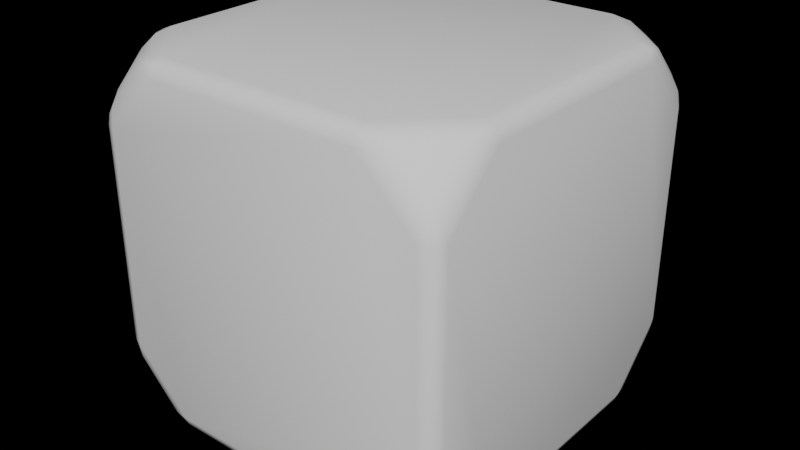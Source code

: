 # Source: Untitled.blend  (saved by Blender 5.2.44; exported with 4.5.12 LTS)
import bpy
from mathutils import Matrix  # noqa: F401  (used for matrix-valued properties, if any)

bpy.ops.wm.read_factory_settings(use_empty=True)
scene = bpy.context.scene
scene.name = 'Scene'

# ---- collections
col_reference = bpy.data.collections.new('Reference'); scene.collection.children.link(col_reference)
col_low = bpy.data.collections.new('low'); scene.collection.children.link(col_low)
col_high = bpy.data.collections.new('high'); scene.collection.children.link(col_high)
col_predestructive = bpy.data.collections.new('predestructive'); scene.collection.children.link(col_predestructive)

# ---- world
world_world = bpy.data.worlds.new('World'); scene.world = world_world
world_world.use_nodes = True; world_world.node_tree.nodes.clear()
_N = world_world.node_tree.nodes; _L = world_world.node_tree.links
n0 = _N.new('ShaderNodeOutputWorld'); n0.name = 'World Output'; n0.location = (300, 300)
n1 = _N.new('ShaderNodeBackground'); n1.name = 'Background'; n1.location = (10, 300)
n1.inputs[0].default_value = (0.0, 0.0, 0.0, 1.0)
_L.new(n1.outputs[0], n0.inputs[0])
n0.is_active_output = True
world_world.color = (0.05088, 0.05088, 0.05088)
world_world.use_sun_shadow = False
world_world.sun_shadow_jitter_overblur = 0.0

# ---- meshes
me_cube = bpy.data.meshes.new('Cube')
me_cube.from_pydata([(-0.5976, -0.9146, -1.0), (-0.5976, -1.0, -0.9146), (-0.7725, -0.9303, -0.9303), (-0.5976, -0.975, -0.975), (-0.6527, -0.9683, -0.9683), (-0.6903, -0.9796, -0.9277), (-0.6903, -0.9277, -0.9796), (-0.9146, -1.0, -0.5976), (-1.0, -0.9146, -0.5976), (-0.9303, -0.9303, -0.7725), (-0.975, -0.975, -0.5976), (-0.9683, -0.9683, -0.6527), (-0.9796, -0.9277, -0.6903), (-0.9277, -0.9796, -0.6903), (-0.9146, -0.5976, -1.0), (-0.9303, -0.7725, -0.9303), (-1.0, -0.5976, -0.9146), (-0.9277, -0.6903, -0.9796), (-0.9683, -0.6527, -0.9683), (-0.9796, -0.6903, -0.9277), (-0.975, -0.5976, -0.975), (-0.5976, -1.0, 0.9146), (-0.5976, -0.9146, 1.0), (-0.7725, -0.9303, 0.9303), (-0.5976, -0.975, 0.975), (-0.6527, -0.9683, 0.9683), (-0.6903, -0.9277, 0.9796), (-0.6903, -0.9796, 0.9277), (-0.9146, -0.5976, 1.0), (-1.0, -0.5976, 0.9146), (-0.9303, -0.7725, 0.9303), (-0.975, -0.5976, 0.975), (-0.9683, -0.6527, 0.9683), (-0.9796, -0.6903, 0.9277), (-0.9277, -0.6903, 0.9796), (-0.9146, -1.0, 0.5976), (-0.9303, -0.9303, 0.7725), (-1.0, -0.9146, 0.5976), (-0.9277, -0.9796, 0.6903), (-0.9683, -0.9683, 0.6527), (-0.9796, -0.9277, 0.6903), (-0.975, -0.975, 0.5976), (-0.9146, 0.5976, -1.0), (-1.0, 0.5976, -0.9146), (-0.9303, 0.7725, -0.9303), (-0.975, 0.5976, -0.975), (-0.9683, 0.6527, -0.9683), (-0.9796, 0.6903, -0.9277), (-0.9277, 0.6903, -0.9796), (-1.0, 0.9146, -0.5976), (-0.9146, 1.0, -0.5976), (-0.9303, 0.9303, -0.7725), (-0.975, 0.975, -0.5976), (-0.9683, 0.9683, -0.6527), (-0.9277, 0.9796, -0.6903), (-0.9796, 0.9277, -0.6903), (-0.5976, 0.9146, -1.0), (-0.7725, 0.9303, -0.9303), (-0.5976, 1.0, -0.9146), (-0.6903, 0.9277, -0.9796), (-0.6527, 0.9683, -0.9683), (-0.6903, 0.9796, -0.9277), (-0.5976, 0.975, -0.975), (-0.5976, 0.9146, 1.0), (-0.5976, 1.0, 0.9146), (-0.7725, 0.9303, 0.9303), (-0.5976, 0.975, 0.975), (-0.6527, 0.9683, 0.9683), (-0.6903, 0.9796, 0.9277), (-0.6903, 0.9277, 0.9796), (-0.9146, 1.0, 0.5976), (-1.0, 0.9146, 0.5976), (-0.9303, 0.9303, 0.7725), (-0.975, 0.975, 0.5976), (-0.9683, 0.9683, 0.6527), (-0.9796, 0.9277, 0.6903), (-0.9277, 0.9796, 0.6903), (-0.9146, 0.5976, 1.0), (-0.9303, 0.7725, 0.9303), (-1.0, 0.5976, 0.9146), (-0.9277, 0.6903, 0.9796), (-0.9683, 0.6527, 0.9683), (-0.9796, 0.6903, 0.9277), (-0.975, 0.5976, 0.975), (0.9146, -0.5976, -1.0), (1.0, -0.5976, -0.9146), (0.9303, -0.7725, -0.9303), (0.975, -0.5976, -0.975), (0.9683, -0.6527, -0.9683), (0.9796, -0.6903, -0.9277), (0.9277, -0.6903, -0.9796), (1.0, -0.9146, -0.5976), (0.9146, -1.0, -0.5976), (0.9303, -0.9303, -0.7725), (0.975, -0.975, -0.5976), (0.9683, -0.9683, -0.6527), (0.9277, -0.9796, -0.6903), (0.9796, -0.9277, -0.6903), (0.5976, -0.9146, -1.0), (0.7725, -0.9303, -0.9303), (0.5976, -1.0, -0.9146), (0.6903, -0.9277, -0.9796), (0.6527, -0.9683, -0.9683), (0.6903, -0.9796, -0.9277), (0.5976, -0.975, -0.975), (0.5976, -0.9146, 1.0), (0.5976, -1.0, 0.9146), (0.7725, -0.9303, 0.9303), (0.5976, -0.975, 0.975), (0.6527, -0.9683, 0.9683), (0.6903, -0.9796, 0.9277), (0.6903, -0.9277, 0.9796), (0.9146, -1.0, 0.5976), (1.0, -0.9146, 0.5976), (0.9303, -0.9303, 0.7725), (0.975, -0.975, 0.5976), (0.9683, -0.9683, 0.6527), (0.9796, -0.9277, 0.6903), (0.9277, -0.9796, 0.6903), (0.9146, -0.5976, 1.0), (0.9303, -0.7725, 0.9303), (1.0, -0.5976, 0.9146), (0.9277, -0.6903, 0.9796), (0.9683, -0.6527, 0.9683), (0.9796, -0.6903, 0.9277), (0.975, -0.5976, 0.975), (0.5976, 0.9146, -1.0), (0.5976, 1.0, -0.9146), (0.7725, 0.9303, -0.9303), (0.5976, 0.975, -0.975), (0.6527, 0.9683, -0.9683), (0.6903, 0.9796, -0.9277), (0.6903, 0.9277, -0.9796), (0.9146, 1.0, -0.5976), (1.0, 0.9146, -0.5976), (0.9303, 0.9303, -0.7725), (0.975, 0.975, -0.5976), (0.9683, 0.9683, -0.6527), (0.9796, 0.9277, -0.6903), (0.9277, 0.9796, -0.6903), (0.9146, 0.5976, -1.0), (0.9303, 0.7725, -0.9303), (1.0, 0.5976, -0.9146), (0.9277, 0.6903, -0.9796), (0.9683, 0.6527, -0.9683), (0.9796, 0.6903, -0.9277), (0.975, 0.5976, -0.975), (0.9146, 0.5976, 1.0), (1.0, 0.5976, 0.9146), (0.9303, 0.7725, 0.9303), (0.975, 0.5976, 0.975), (0.9683, 0.6527, 0.9683), (0.9796, 0.6903, 0.9277), (0.9277, 0.6903, 0.9796), (1.0, 0.9146, 0.5976), (0.9146, 1.0, 0.5976), (0.9303, 0.9303, 0.7725), (0.975, 0.975, 0.5976), (0.9683, 0.9683, 0.6527), (0.9277, 0.9796, 0.6903), (0.9796, 0.9277, 0.6903), (0.5976, 0.9146, 1.0), (0.7725, 0.9303, 0.9303), (0.5976, 1.0, 0.9146), (0.6903, 0.9277, 0.9796), (0.6527, 0.9683, 0.9683), (0.6903, 0.9796, 0.9277), (0.5976, 0.975, 0.975)], [], [(0, 3, 4, 6), (1, 5, 4, 3), (2, 6, 4, 5), (7, 10, 11, 13), (8, 12, 11, 10), (9, 13, 11, 12), (14, 17, 18, 20), (15, 19, 18, 17), (16, 20, 18, 19), (21, 24, 25, 27), (22, 26, 25, 24), (23, 27, 25, 26), (28, 31, 32, 34), (29, 33, 32, 31), (30, 34, 32, 33), (35, 38, 39, 41), (36, 40, 39, 38), (37, 41, 39, 40), (42, 45, 46, 48), (43, 47, 46, 45), (44, 48, 46, 47), (49, 52, 53, 55), (50, 54, 53, 52), (51, 55, 53, 54), (56, 59, 60, 62), (57, 61, 60, 59), (58, 62, 60, 61), (63, 66, 67, 69), (64, 68, 67, 66), (65, 69, 67, 68), (70, 73, 74, 76), (71, 75, 74, 73), (72, 76, 74, 75), (77, 80, 81, 83), (78, 82, 81, 80), (79, 83, 81, 82), (84, 87, 88, 90), (85, 89, 88, 87), (86, 90, 88, 89), (91, 94, 95, 97), (92, 96, 95, 94), (93, 97, 95, 96), (98, 101, 102, 104), (99, 103, 102, 101), (100, 104, 102, 103), (105, 108, 109, 111), (106, 110, 109, 108), (107, 111, 109, 110), (112, 115, 116, 118), (113, 117, 116, 115), (114, 118, 116, 117), (119, 122, 123, 125), (120, 124, 123, 122), (121, 125, 123, 124), (126, 129, 130, 132), (127, 131, 130, 129), (128, 132, 130, 131), (133, 136, 137, 139), (134, 138, 137, 136), (135, 139, 137, 138), (140, 143, 144, 146), (141, 145, 144, 143), (142, 146, 144, 145), (147, 150, 151, 153), (148, 152, 151, 150), (149, 153, 151, 152), (154, 157, 158, 160), (155, 159, 158, 157), (156, 160, 158, 159), (161, 164, 165, 167), (162, 166, 165, 164), (163, 167, 165, 166), (14, 0, 6, 17), (17, 6, 2, 15), (1, 7, 13, 5), (5, 13, 9, 2), (8, 16, 19, 12), (12, 19, 15, 9), (35, 21, 27, 38), (38, 27, 23, 36), (22, 28, 34, 26), (26, 34, 30, 23), (29, 37, 40, 33), (33, 40, 36, 30), (56, 42, 48, 59), (59, 48, 44, 57), (43, 49, 55, 47), (47, 55, 51, 44), (50, 58, 61, 54), (54, 61, 57, 51), (77, 63, 69, 80), (80, 69, 65, 78), (64, 70, 76, 68), (68, 76, 72, 65), (71, 79, 82, 75), (75, 82, 78, 72), (98, 84, 90, 101), (101, 90, 86, 99), (85, 91, 97, 89), (89, 97, 93, 86), (92, 100, 103, 96), (96, 103, 99, 93), (119, 105, 111, 122), (122, 111, 107, 120), (106, 112, 118, 110), (110, 118, 114, 107), (113, 121, 124, 117), (117, 124, 120, 114), (140, 126, 132, 143), (143, 132, 128, 141), (127, 133, 139, 131), (131, 139, 135, 128), (134, 142, 145, 138), (138, 145, 141, 135), (161, 147, 153, 164), (164, 153, 149, 162), (148, 154, 160, 152), (152, 160, 156, 149), (155, 163, 166, 159), (159, 166, 162, 156), (16, 43, 45, 20), (20, 45, 42, 14), (58, 127, 129, 62), (62, 129, 126, 56), (142, 85, 87, 146), (146, 87, 84, 140), (100, 1, 3, 104), (104, 3, 0, 98), (7, 35, 41, 10), (10, 41, 37, 8), (28, 77, 83, 31), (31, 83, 79, 29), (70, 50, 52, 73), (73, 52, 49, 71), (91, 113, 115, 94), (94, 115, 112, 92), (105, 22, 24, 108), (108, 24, 21, 106), (121, 148, 150, 125), (125, 150, 147, 119), (163, 64, 66, 167), (167, 66, 63, 161), (154, 134, 136, 157), (157, 136, 133, 155), (42, 56, 126, 140, 84, 98, 0, 14), (2, 9, 15), (100, 92, 112, 106, 21, 35, 7, 1), (16, 8, 37, 29, 79, 71, 49, 43), (23, 30, 36), (147, 161, 63, 77, 28, 22, 105, 119), (44, 51, 57), (58, 50, 70, 64, 163, 155, 133, 127), (65, 72, 78), (86, 93, 99), (142, 134, 154, 148, 121, 113, 91, 85), (107, 114, 120), (128, 135, 141), (149, 156, 162)])
me_cube.polygons.foreach_set('use_smooth', [True] * 158)
_uv = me_cube.uv_layers.new(name='UVMap')
_uv.uv.foreach_set('vector', [0.1759, 0.7398, 0.1757, 0.7504, 0.1693, 0.7484, 0.1628, 0.7419, 0.3845, 0.9485, 0.3831, 0.9622, 0.3782, 0.9573, 0.3741, 0.9488, 0.1534, 0.7413, 0.1628, 0.7419, 0.1693, 0.7484, 0.1628, 0.75, 0.425, 0.989, 0.4253, 1.0, 0.4209, 1.0, 0.4128, 0.9919, 0.4253, 0.01067, 0.4128, 0.0081, 0.4177, 0.00321, 0.4253, 0.0, 0.1337, 0.7413, 0.1331, 0.75, 0.1282, 0.75, 0.125, 0.7419, 0.1359, 0.6998, 0.1331, 0.7122, 0.1266, 0.7073, 0.125, 0.6997, 0.1337, 0.7216, 0.125, 0.7122, 0.1266, 0.7073, 0.1331, 0.7122, 0.3857, 0.0503, 0.375, 0.0503, 0.375, 0.04588, 0.3831, 0.03778, 0.6146, 0.949, 0.6254, 0.9493, 0.625, 0.9541, 0.6169, 0.9622, 0.8234, 0.7403, 0.8372, 0.7419, 0.8323, 0.7468, 0.8238, 0.7509, 0.6163, 0.008716, 0.6169, 0.0, 0.6218, 0.0, 0.625, 0.0081, 0.8639, 0.6998, 0.875, 0.6997, 0.875, 0.7041, 0.8669, 0.7122, 0.6143, 0.0503, 0.6169, 0.03778, 0.6234, 0.04267, 0.625, 0.0503, 0.6163, 0.02844, 0.625, 0.03778, 0.6234, 0.04267, 0.6169, 0.03778, 0.5746, 0.989, 0.5872, 0.9919, 0.5823, 0.9968, 0.5747, 1.0, 0.5966, 0.008716, 0.5872, 0.0081, 0.5807, 0.001605, 0.5872, 0.0, 0.5747, 0.01067, 0.5747, 0.0, 0.5807, 0.001605, 0.5872, 0.0081, 0.1359, 0.5502, 0.125, 0.5503, 0.1266, 0.5443, 0.1331, 0.5378, 0.3857, 0.1997, 0.3831, 0.2122, 0.3782, 0.2073, 0.375, 0.1997, 0.1337, 0.5284, 0.1331, 0.5378, 0.1266, 0.5443, 0.125, 0.5378, 0.4253, 0.2393, 0.4253, 0.25, 0.4193, 0.2516, 0.4128, 0.2419, 0.425, 0.2609, 0.4128, 0.2581, 0.4193, 0.2516, 0.4253, 0.25, 0.1337, 0.5087, 0.125, 0.5081, 0.125, 0.5032, 0.1331, 0.5, 0.1759, 0.5102, 0.1628, 0.5081, 0.1677, 0.5016, 0.1757, 0.4996, 0.1534, 0.5087, 0.1628, 0.5, 0.1677, 0.5016, 0.1628, 0.5081, 0.3845, 0.3013, 0.3741, 0.3012, 0.375, 0.2959, 0.3831, 0.2878, 0.8234, 0.5097, 0.8238, 0.4991, 0.8291, 0.5, 0.8372, 0.5081, 0.6146, 0.2819, 0.6169, 0.2689, 0.6234, 0.2697, 0.6254, 0.2784, 0.6163, 0.2555, 0.625, 0.2608, 0.6234, 0.2697, 0.6169, 0.2689, 0.5746, 0.2588, 0.5747, 0.25, 0.5813, 0.2495, 0.5872, 0.2541, 0.5747, 0.2393, 0.5872, 0.2419, 0.5813, 0.2495, 0.5747, 0.25, 0.5966, 0.2456, 0.5872, 0.2541, 0.5813, 0.2495, 0.5872, 0.2419, 0.8639, 0.5502, 0.8669, 0.5378, 0.8718, 0.5427, 0.875, 0.5503, 0.6163, 0.2259, 0.6169, 0.2122, 0.6234, 0.2057, 0.625, 0.2163, 0.6143, 0.1997, 0.625, 0.1997, 0.6234, 0.2057, 0.6169, 0.2122, 0.3659, 0.7011, 0.375, 0.6997, 0.375, 0.7066, 0.3696, 0.7149, 0.3841, 0.6997, 0.3804, 0.7122, 0.375, 0.7066, 0.375, 0.6997, 0.375, 0.7245, 0.3696, 0.7149, 0.375, 0.7066, 0.3804, 0.7122, 0.4124, 0.7394, 0.4104, 0.75, 0.4034, 0.7493, 0.4002, 0.7419, 0.4097, 0.7576, 0.3948, 0.7527, 0.4034, 0.7493, 0.4104, 0.75, 0.3882, 0.7442, 0.4002, 0.7419, 0.4034, 0.7493, 0.3948, 0.7527, 0.3376, 0.752, 0.3498, 0.7545, 0.3466, 0.7635, 0.3424, 0.7677, 0.3618, 0.7508, 0.3552, 0.7626, 0.3466, 0.7635, 0.3498, 0.7545, 0.3588, 0.7747, 0.3424, 0.7677, 0.3466, 0.7635, 0.3552, 0.7626, 0.6496, 0.766, 0.6427, 0.7826, 0.6385, 0.7784, 0.6376, 0.7698, 0.6267, 0.7873, 0.6295, 0.7752, 0.6385, 0.7784, 0.6427, 0.7826, 0.6258, 0.7632, 0.6376, 0.7698, 0.6385, 0.7784, 0.6295, 0.7752, 0.5754, 0.759, 0.5743, 0.75, 0.5816, 0.75, 0.5899, 0.7554, 0.5741, 0.7407, 0.5872, 0.7446, 0.5816, 0.75, 0.5743, 0.75, 0.5995, 0.75, 0.5899, 0.7554, 0.5816, 0.75, 0.5872, 0.7446, 0.6325, 0.7146, 0.6277, 0.7302, 0.6243, 0.7216, 0.625, 0.7141, 0.6192, 0.7368, 0.6169, 0.7248, 0.6243, 0.7216, 0.6277, 0.7302, 0.6141, 0.7119, 0.625, 0.7141, 0.6243, 0.7216, 0.6169, 0.7248, 0.3376, 0.498, 0.3424, 0.4823, 0.3466, 0.4865, 0.3498, 0.4955, 0.3588, 0.4752, 0.3552, 0.4874, 0.3466, 0.4865, 0.3424, 0.4823, 0.3618, 0.4992, 0.3498, 0.4955, 0.3466, 0.4865, 0.3552, 0.4874, 0.4097, 0.4923, 0.4104, 0.5, 0.4034, 0.5007, 0.3948, 0.4973, 0.4124, 0.5106, 0.4002, 0.5081, 0.4034, 0.5007, 0.4104, 0.5, 0.3882, 0.5058, 0.3948, 0.4973, 0.4034, 0.5007, 0.4002, 0.5081, 0.3659, 0.5489, 0.3696, 0.5351, 0.375, 0.5434, 0.375, 0.5503, 0.375, 0.5255, 0.3804, 0.5378, 0.375, 0.5434, 0.3696, 0.5351, 0.3841, 0.5503, 0.375, 0.5503, 0.375, 0.5434, 0.3804, 0.5378, 0.6325, 0.5354, 0.625, 0.5359, 0.6243, 0.5284, 0.6277, 0.5198, 0.6141, 0.5381, 0.6169, 0.5252, 0.6243, 0.5284, 0.625, 0.5359, 0.6192, 0.5132, 0.6277, 0.5198, 0.6243, 0.5284, 0.6169, 0.5252, 0.5741, 0.5093, 0.5743, 0.5, 0.5816, 0.5, 0.5872, 0.5054, 0.5754, 0.4908, 0.5899, 0.4946, 0.5816, 0.5, 0.5743, 0.5, 0.5995, 0.5, 0.5872, 0.5054, 0.5816, 0.5, 0.5899, 0.4946, 0.6496, 0.484, 0.6376, 0.4802, 0.6385, 0.4716, 0.6427, 0.4671, 0.6258, 0.4868, 0.6295, 0.4748, 0.6385, 0.4716, 0.6376, 0.4802, 0.6267, 0.4618, 0.6427, 0.4671, 0.6385, 0.4716, 0.6295, 0.4748, 0.1359, 0.6998, 0.1759, 0.7398, 0.1628, 0.7419, 0.1331, 0.7122, 0.1331, 0.7122, 0.1628, 0.7419, 0.1534, 0.7413, 0.1337, 0.7216, 0.3845, 0.9485, 0.425, 0.989, 0.4128, 0.9919, 0.3831, 0.9622, 0.1628, 0.75, 0.1331, 0.75, 0.1337, 0.7413, 0.1534, 0.7413, 0.4253, 0.01067, 0.3857, 0.0503, 0.3831, 0.03778, 0.4128, 0.0081, 0.125, 0.7419, 0.125, 0.7122, 0.1337, 0.7216, 0.1337, 0.7413, 0.5746, 0.989, 0.6146, 0.949, 0.6169, 0.9622, 0.5872, 0.9919, 0.5872, 0.0, 0.6169, 0.0, 0.6163, 0.008716, 0.5966, 0.008716, 0.8234, 0.7403, 0.8639, 0.6998, 0.8669, 0.7122, 0.8372, 0.7419, 0.625, 0.0081, 0.625, 0.03778, 0.6163, 0.02844, 0.6163, 0.008716, 0.6143, 0.0503, 0.5747, 0.01067, 0.5872, 0.0081, 0.6169, 0.03778, 0.6169, 0.03778, 0.5872, 0.0081, 0.5966, 0.008716, 0.6163, 0.02844, 0.1759, 0.5102, 0.1359, 0.5502, 0.1331, 0.5378, 0.1628, 0.5081, 0.1628, 0.5081, 0.1331, 0.5378, 0.1337, 0.5284, 0.1534, 0.5087, 0.3857, 0.1997, 0.4253, 0.2393, 0.4128, 0.2419, 0.3831, 0.2122, 0.125, 0.5378, 0.125, 0.5081, 0.1337, 0.5087, 0.1337, 0.5284, 0.425, 0.2609, 0.3845, 0.3013, 0.3831, 0.2878, 0.4128, 0.2581, 0.1331, 0.5, 0.1628, 0.5, 0.1534, 0.5087, 0.1337, 0.5087, 0.8639, 0.5502, 0.8234, 0.5097, 0.8372, 0.5081, 0.8669, 0.5378, 0.625, 0.2163, 0.625, 0.2608, 0.6163, 0.2555, 0.6163, 0.2259, 0.6146, 0.2819, 0.5746, 0.2588, 0.5872, 0.2541, 0.6169, 0.2689, 0.6169, 0.2689, 0.5872, 0.2541, 0.5966, 0.2456, 0.6163, 0.2555, 0.5747, 0.2393, 0.6143, 0.1997, 0.6169, 0.2122, 0.5872, 0.2419, 0.5872, 0.2419, 0.6169, 0.2122, 0.6163, 0.2259, 0.5966, 0.2456, 0.3376, 0.752, 0.3659, 0.7011, 0.3696, 0.7149, 0.3498, 0.7545, 0.3498, 0.7545, 0.3696, 0.7149, 0.375, 0.7245, 0.3618, 0.7508, 0.3841, 0.6997, 0.4124, 0.7394, 0.4002, 0.7419, 0.3804, 0.7122, 0.3804, 0.7122, 0.4002, 0.7419, 0.3882, 0.7442, 0.375, 0.7245, 0.4097, 0.7576, 0.3588, 0.7747, 0.3552, 0.7626, 0.3948, 0.7527, 0.3948, 0.7527, 0.3552, 0.7626, 0.3618, 0.7508, 0.3882, 0.7442, 0.6325, 0.7146, 0.6496, 0.766, 0.6376, 0.7698, 0.6277, 0.7302, 0.6277, 0.7302, 0.6376, 0.7698, 0.6258, 0.7632, 0.6192, 0.7368, 0.6267, 0.7873, 0.5754, 0.759, 0.5899, 0.7554, 0.6295, 0.7752, 0.6295, 0.7752, 0.5899, 0.7554, 0.5995, 0.75, 0.6258, 0.7632, 0.5741, 0.7407, 0.6141, 0.7119, 0.6169, 0.7248, 0.5872, 0.7446, 0.5872, 0.7446, 0.6169, 0.7248, 0.6192, 0.7368, 0.5995, 0.75, 0.3659, 0.5489, 0.3376, 0.498, 0.3498, 0.4955, 0.3696, 0.5351, 0.3696, 0.5351, 0.3498, 0.4955, 0.3618, 0.4992, 0.375, 0.5255, 0.3588, 0.4752, 0.4097, 0.4923, 0.3948, 0.4973, 0.3552, 0.4874, 0.3552, 0.4874, 0.3948, 0.4973, 0.3882, 0.5058, 0.3618, 0.4992, 0.4124, 0.5106, 0.3841, 0.5503, 0.3804, 0.5378, 0.4002, 0.5081, 0.4002, 0.5081, 0.3804, 0.5378, 0.375, 0.5255, 0.3882, 0.5058, 0.6496, 0.484, 0.6325, 0.5354, 0.6277, 0.5198, 0.6376, 0.4802, 0.6376, 0.4802, 0.6277, 0.5198, 0.6192, 0.5132, 0.6258, 0.4868, 0.6141, 0.5381, 0.5741, 0.5093, 0.5872, 0.5054, 0.6169, 0.5252, 0.6169, 0.5252, 0.5872, 0.5054, 0.5995, 0.5, 0.6192, 0.5132, 0.5754, 0.4908, 0.6267, 0.4618, 0.6295, 0.4748, 0.5899, 0.4946, 0.5899, 0.4946, 0.6295, 0.4748, 0.6258, 0.4868, 0.5995, 0.5, 0.3857, 0.0503, 0.3857, 0.1997, 0.375, 0.1997, 0.375, 0.0503, 0.125, 0.6997, 0.125, 0.5503, 0.1359, 0.5502, 0.1359, 0.6998, 0.3845, 0.3013, 0.3588, 0.4752, 0.3424, 0.4823, 0.3741, 0.3012, 0.1757, 0.4996, 0.3424, 0.4823, 0.3376, 0.498, 0.1759, 0.5102, 0.3841, 0.5503, 0.3841, 0.6997, 0.375, 0.6997, 0.375, 0.5503, 0.375, 0.5503, 0.375, 0.6997, 0.3659, 0.7011, 0.3659, 0.5489, 0.3588, 0.7747, 0.3845, 0.9485, 0.3741, 0.9488, 0.3424, 0.7677, 0.3424, 0.7677, 0.1757, 0.7504, 0.1759, 0.7398, 0.3376, 0.752, 0.425, 0.989, 0.5746, 0.989, 0.5747, 1.0, 0.4253, 1.0, 0.4253, 0.0, 0.5747, 0.0, 0.5747, 0.01067, 0.4253, 0.01067, 0.8639, 0.6998, 0.8639, 0.5502, 0.875, 0.5503, 0.875, 0.6997, 0.625, 0.0503, 0.625, 0.1997, 0.6143, 0.1997, 0.6143, 0.0503, 0.5746, 0.2588, 0.425, 0.2609, 0.4253, 0.25, 0.5747, 0.25, 0.5747, 0.25, 0.4253, 0.25, 0.4253, 0.2393, 0.5747, 0.2393, 0.4124, 0.7394, 0.5741, 0.7407, 0.5743, 0.75, 0.4104, 0.75, 0.4104, 0.75, 0.5743, 0.75, 0.5754, 0.759, 0.4097, 0.7576, 0.6496, 0.766, 0.8234, 0.7403, 0.8238, 0.7509, 0.6427, 0.7826, 0.6427, 0.7826, 0.6254, 0.9493, 0.6146, 0.949, 0.6267, 0.7873, 0.6141, 0.7119, 0.6141, 0.5381, 0.625, 0.5359, 0.625, 0.7141, 0.625, 0.7141, 0.625, 0.5359, 0.6325, 0.5354, 0.6325, 0.7146, 0.6267, 0.4618, 0.6146, 0.2819, 0.6254, 0.2784, 0.6427, 0.4671, 0.6427, 0.4671, 0.8238, 0.4991, 0.8234, 0.5097, 0.6496, 0.484, 0.5741, 0.5093, 0.4124, 0.5106, 0.4104, 0.5, 0.5743, 0.5, 0.5743, 0.5, 0.4104, 0.5, 0.4097, 0.4923, 0.5754, 0.4908, 0.1359, 0.5502, 0.1759, 0.5102, 0.3376, 0.498, 0.3659, 0.5489, 0.3659, 0.7011, 0.3376, 0.752, 0.1759, 0.7398, 0.1359, 0.6998, 0.1534, 0.7413, 0.1337, 0.7413, 0.1337, 0.7216, 0.3588, 0.7747, 0.4097, 0.7576, 0.5754, 0.759, 0.6267, 0.7873, 0.6146, 0.949, 0.5746, 0.989, 0.425, 0.989, 0.3845, 0.9485, 0.3857, 0.0503, 0.4253, 0.01067, 0.5747, 0.01067, 0.6143, 0.0503, 0.6143, 0.1997, 0.5747, 0.2393, 0.4253, 0.2393, 0.3857, 0.1997, 0.6163, 0.008716, 0.6163, 0.02844, 0.5966, 0.008716, 0.6325, 0.5354, 0.6496, 0.484, 0.8234, 0.5097, 0.8639, 0.5502, 0.8639, 0.6998, 0.8234, 0.7403, 0.6496, 0.766, 0.6325, 0.7146, 0.1337, 0.5284, 0.1337, 0.5087, 0.1534, 0.5087, 0.3845, 0.3013, 0.425, 0.2609, 0.5746, 0.2588, 0.6146, 0.2819, 0.6267, 0.4618, 0.5754, 0.4908, 0.4097, 0.4923, 0.3588, 0.4752, 0.6163, 0.2555, 0.5966, 0.2456, 0.6163, 0.2259, 0.375, 0.7245, 0.3882, 0.7442, 0.3618, 0.7508, 0.3841, 0.5503, 0.4124, 0.5106, 0.5741, 0.5093, 0.6141, 0.5381, 0.6141, 0.7119, 0.5741, 0.7407, 0.4124, 0.7394, 0.3841, 0.6997, 0.6258, 0.7632, 0.5995, 0.75, 0.6192, 0.7368, 0.3618, 0.4992, 0.3882, 0.5058, 0.375, 0.5255, 0.6192, 0.5132, 0.5995, 0.5, 0.6258, 0.4868])
me_cube.update()

# ---- objects
ob_cube = bpy.data.objects.new('Cube', me_cube)

# ---- transforms, parenting, visibility, modifiers, constraints
ob_cube.location = (0.0, 0.0, 0.0)

# ---- collection membership
col_predestructive.objects.link(ob_cube)

# ---- scene / render settings (as saved in the file)
scene.frame_start = 1; scene.frame_end = 250; scene.frame_set(1)
scene.render.engine = 'CYCLES'
scene.render.image_settings.color_depth = '16'
scene.render.image_settings.exr_codec = 'DWAA'
scene.render.fps = 30
scene.render.film_transparent = True
scene.render.use_compositing = False
scene.render.bake_bias = 0.0
scene.render.bake_samples = 0
scene.render.use_simplify = True
scene.render.simplify_subdivision = 3
scene.render.simplify_subdivision_render = 3
scene.render.use_persistent_data = True
scene.cycles.feature_set = 'EXPERIMENTAL'
scene.cycles.samples = 1024
scene.cycles.sampling_pattern = 'TABULATED_SOBOL'
scene.cycles.auto_scrambling_distance = True
scene.cycles.adaptive_threshold = 0.03
scene.cycles.use_light_tree = False
scene.cycles.max_bounces = 10
scene.cycles.use_animated_seed = True
scene.cycles.use_camera_cull = True
scene.cycles.texture_limit = '2048'
scene.cycles.texture_limit_render = '2048'
scene.cycles.use_fast_gi = True
scene.eevee.fast_gi_thickness_far = 0.0
scene.eevee.ray_tracing_options.trace_max_roughness = 0.0
scene.view_settings.view_transform = 'Filmic'
bpy.context.view_layer.update()

# ---- added for rendering (the .blend has no active camera and no usable light): camera, sun
cam_auto = bpy.data.cameras.new('AutoCamera')
cam_auto.lens = 50.0
cam_auto.sensor_width = 36.0
cam_auto.clip_end = 1000.0
ob_auto_camera = bpy.data.objects.new('AutoCamera', cam_auto)
scene.collection.objects.link(ob_auto_camera)
ob_auto_camera.location = (3.20507, -3.84609, 2.56406)
ob_auto_camera.rotation_euler = (1.09748, -7.21219e-08, 0.694738)
scene.camera = ob_auto_camera
light_auto_sun = bpy.data.lights.new('AutoSun', 'SUN')
light_auto_sun.energy = 3.0
light_auto_sun.angle = 0.0523599
ob_auto_sun = bpy.data.objects.new('AutoSun', light_auto_sun)
scene.collection.objects.link(ob_auto_sun)
ob_auto_sun.rotation_euler = (0.872665, 0.174533, 0.523599)
bpy.context.view_layer.update()
